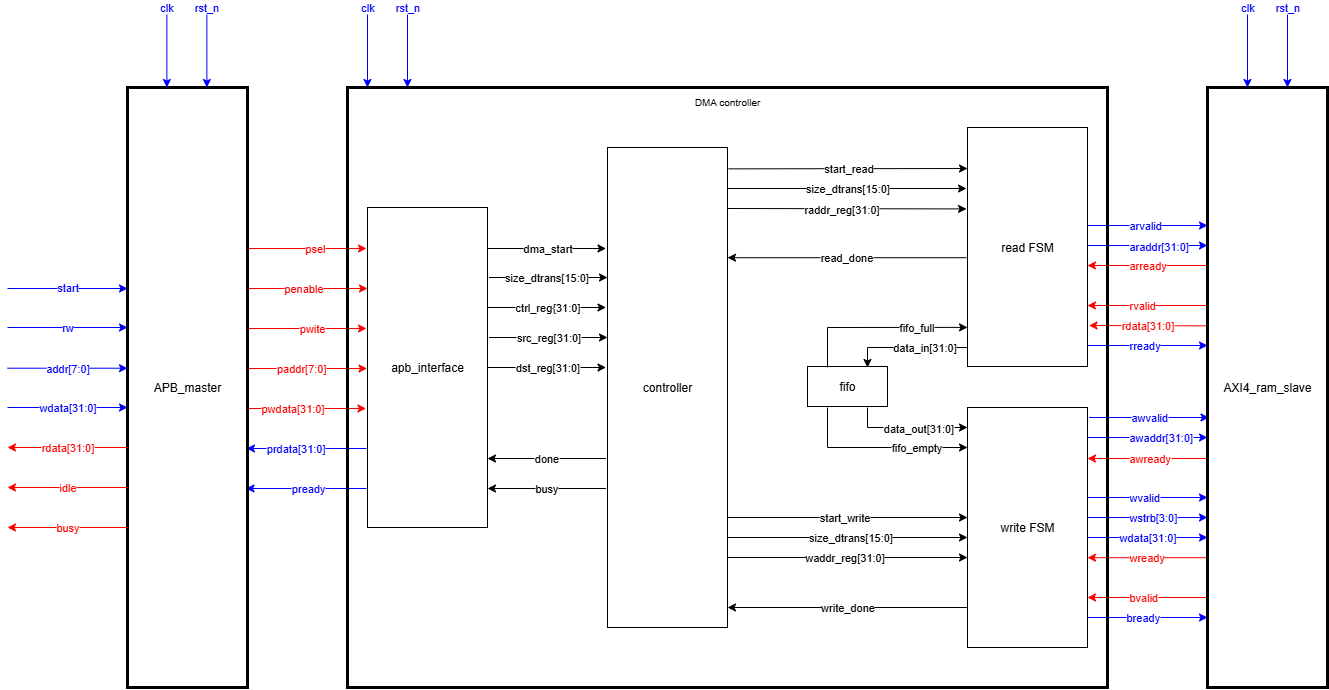

The diagram above was exported from draw.io. Its source (the exported page's mxGraphModel, read from the mxfile embedded in the PNG):
<mxGraphModel dx="3209" dy="2143" grid="1" gridSize="10" guides="1" tooltips="1" connect="1" arrows="1" fold="1" page="0" pageScale="1" pageWidth="827" pageHeight="1169" math="0" shadow="0">
  <root>
    <mxCell id="0" />
    <mxCell id="1" parent="0" />
    <mxCell id="i5xrbVntVwPi7mg0mAd1-1" value="psel" style="endArrow=classic;html=1;rounded=0;strokeColor=#FF0000;fontColor=#FF0000;align=right;movable=1;resizable=1;rotatable=1;deletable=1;editable=1;locked=0;connectable=1;" parent="1" edge="1">
      <mxGeometry x="0.325" width="50" height="50" relative="1" as="geometry">
        <mxPoint x="-601" y="481" as="sourcePoint" />
        <mxPoint x="-481" y="481" as="targetPoint" />
        <mxPoint as="offset" />
      </mxGeometry>
    </mxCell>
    <mxCell id="i5xrbVntVwPi7mg0mAd1-2" value="prdata[31:0]" style="endArrow=classic;html=1;rounded=0;strokeColor=#0000FF;fontColor=#0000FF;align=right;movable=1;resizable=1;rotatable=1;deletable=1;editable=1;locked=0;connectable=1;" parent="1" edge="1">
      <mxGeometry x="-0.325" width="50" height="50" relative="1" as="geometry">
        <mxPoint x="-481" y="681" as="sourcePoint" />
        <mxPoint x="-601" y="681" as="targetPoint" />
        <mxPoint as="offset" />
      </mxGeometry>
    </mxCell>
    <mxCell id="i5xrbVntVwPi7mg0mAd1-3" value="penable" style="endArrow=classic;html=1;rounded=0;strokeColor=#FF0000;fontColor=#FF0000;align=right;movable=1;resizable=1;rotatable=1;deletable=1;editable=1;locked=0;connectable=1;" parent="1" edge="1">
      <mxGeometry x="0.3083" width="50" height="50" relative="1" as="geometry">
        <mxPoint x="-600" y="521" as="sourcePoint" />
        <mxPoint x="-480" y="521" as="targetPoint" />
        <mxPoint as="offset" />
      </mxGeometry>
    </mxCell>
    <mxCell id="i5xrbVntVwPi7mg0mAd1-4" value="pwite" style="endArrow=classic;html=1;rounded=0;strokeColor=#FF0000;fontColor=#FF0000;align=right;movable=1;resizable=1;rotatable=1;deletable=1;editable=1;locked=0;connectable=1;" parent="1" edge="1">
      <mxGeometry x="0.325" width="50" height="50" relative="1" as="geometry">
        <mxPoint x="-601" y="561" as="sourcePoint" />
        <mxPoint x="-481" y="561" as="targetPoint" />
        <mxPoint as="offset" />
      </mxGeometry>
    </mxCell>
    <mxCell id="i5xrbVntVwPi7mg0mAd1-5" value="paddr[7:0]" style="endArrow=classic;html=1;rounded=0;strokeColor=#FF0000;fontColor=#FF0000;align=right;movable=1;resizable=1;rotatable=1;deletable=1;editable=1;locked=0;connectable=1;" parent="1" edge="1">
      <mxGeometry x="0.3167" width="50" height="50" relative="1" as="geometry">
        <mxPoint x="-600.5" y="601" as="sourcePoint" />
        <mxPoint x="-480.5" y="601" as="targetPoint" />
        <mxPoint as="offset" />
      </mxGeometry>
    </mxCell>
    <mxCell id="i5xrbVntVwPi7mg0mAd1-6" value="pwdata[31:0]" style="endArrow=classic;html=1;rounded=0;strokeColor=#FF0000;fontColor=#FF0000;align=right;movable=1;resizable=1;rotatable=1;deletable=1;editable=1;locked=0;connectable=1;" parent="1" edge="1">
      <mxGeometry x="0.3333" width="50" height="50" relative="1" as="geometry">
        <mxPoint x="-601.5" y="641" as="sourcePoint" />
        <mxPoint x="-481.5" y="641" as="targetPoint" />
        <mxPoint as="offset" />
      </mxGeometry>
    </mxCell>
    <mxCell id="i5xrbVntVwPi7mg0mAd1-7" value="pready" style="endArrow=classic;html=1;rounded=0;strokeColor=#0000FF;fontColor=#0000FF;align=right;movable=1;resizable=1;rotatable=1;deletable=1;editable=1;locked=0;connectable=1;" parent="1" edge="1">
      <mxGeometry x="-0.325" width="50" height="50" relative="1" as="geometry">
        <mxPoint x="-481" y="721" as="sourcePoint" />
        <mxPoint x="-601.5" y="721" as="targetPoint" />
        <mxPoint as="offset" />
      </mxGeometry>
    </mxCell>
    <mxCell id="i5xrbVntVwPi7mg0mAd1-9" value="arvalid" style="endArrow=classic;html=1;rounded=0;strokeColor=#0000FF;fontColor=#0000FF;align=left;" parent="1" edge="1">
      <mxGeometry x="-0.35" width="50" height="50" relative="1" as="geometry">
        <mxPoint x="240" y="458.00000000000006" as="sourcePoint" />
        <mxPoint x="360" y="458.00000000000006" as="targetPoint" />
        <mxPoint as="offset" />
      </mxGeometry>
    </mxCell>
    <mxCell id="i5xrbVntVwPi7mg0mAd1-10" value="araddr[31:0]" style="endArrow=classic;html=1;rounded=0;strokeColor=#0000FF;fontColor=#0000FF;align=left;" parent="1" edge="1">
      <mxGeometry x="-0.35" y="-1" width="50" height="50" relative="1" as="geometry">
        <mxPoint x="240" y="478.00000000000006" as="sourcePoint" />
        <mxPoint x="360" y="478.00000000000006" as="targetPoint" />
        <mxPoint as="offset" />
      </mxGeometry>
    </mxCell>
    <mxCell id="i5xrbVntVwPi7mg0mAd1-11" value="arready" style="endArrow=classic;html=1;rounded=0;strokeColor=#FF0000;fontColor=#FF0000;align=left;" parent="1" edge="1">
      <mxGeometry x="0.35" width="50" height="50" relative="1" as="geometry">
        <mxPoint x="360" y="498.00000000000006" as="sourcePoint" />
        <mxPoint x="240" y="498.00000000000006" as="targetPoint" />
        <mxPoint as="offset" />
      </mxGeometry>
    </mxCell>
    <mxCell id="i5xrbVntVwPi7mg0mAd1-12" value="rready" style="endArrow=classic;html=1;rounded=0;strokeColor=#0000FF;fontColor=#0000FF;align=left;" parent="1" edge="1">
      <mxGeometry x="-0.35" width="50" height="50" relative="1" as="geometry">
        <mxPoint x="240" y="578" as="sourcePoint" />
        <mxPoint x="360" y="578" as="targetPoint" />
        <mxPoint as="offset" />
      </mxGeometry>
    </mxCell>
    <mxCell id="i5xrbVntVwPi7mg0mAd1-13" value="rvalid" style="endArrow=classic;html=1;rounded=0;strokeColor=#FF0000;fontColor=#FF0000;align=left;" parent="1" edge="1">
      <mxGeometry x="0.35" width="50" height="50" relative="1" as="geometry">
        <mxPoint x="360" y="538" as="sourcePoint" />
        <mxPoint x="240" y="538" as="targetPoint" />
        <mxPoint as="offset" />
      </mxGeometry>
    </mxCell>
    <mxCell id="i5xrbVntVwPi7mg0mAd1-14" value="rdata[31:0]" style="endArrow=classic;html=1;rounded=0;strokeColor=#FF0000;fontColor=#FF0000;align=center;entryX=1.009;entryY=0.383;entryDx=0;entryDy=0;entryPerimeter=0;" parent="1" edge="1">
      <mxGeometry width="50" height="50" relative="1" as="geometry">
        <mxPoint x="360" y="558.36" as="sourcePoint" />
        <mxPoint x="241.5034999999998" y="557.9999999999999" as="targetPoint" />
        <mxPoint as="offset" />
        <Array as="points" />
      </mxGeometry>
    </mxCell>
    <mxCell id="i5xrbVntVwPi7mg0mAd1-15" value="awvalid" style="endArrow=classic;html=1;rounded=0;strokeColor=#0000FF;fontColor=#0000FF;align=left;" parent="1" edge="1">
      <mxGeometry x="-0.35" width="50" height="50" relative="1" as="geometry">
        <mxPoint x="241.5" y="650" as="sourcePoint" />
        <mxPoint x="361.5" y="650" as="targetPoint" />
        <mxPoint as="offset" />
      </mxGeometry>
    </mxCell>
    <mxCell id="i5xrbVntVwPi7mg0mAd1-16" value="awaddr[31:0]" style="endArrow=classic;html=1;rounded=0;strokeColor=#0000FF;fontColor=#0000FF;align=left;" parent="1" edge="1">
      <mxGeometry x="-0.35" width="50" height="50" relative="1" as="geometry">
        <mxPoint x="240" y="670" as="sourcePoint" />
        <mxPoint x="360" y="670" as="targetPoint" />
        <mxPoint as="offset" />
      </mxGeometry>
    </mxCell>
    <mxCell id="i5xrbVntVwPi7mg0mAd1-17" value="awready" style="endArrow=classic;html=1;rounded=0;strokeColor=#FF0000;fontColor=#FF0000;align=left;" parent="1" edge="1">
      <mxGeometry x="0.35" width="50" height="50" relative="1" as="geometry">
        <mxPoint x="360" y="691" as="sourcePoint" />
        <mxPoint x="240" y="691" as="targetPoint" />
        <mxPoint as="offset" />
      </mxGeometry>
    </mxCell>
    <mxCell id="i5xrbVntVwPi7mg0mAd1-18" value="wvalid" style="endArrow=classic;html=1;rounded=0;strokeColor=#0000FF;fontColor=#0000FF;align=left;" parent="1" edge="1">
      <mxGeometry x="-0.35" width="50" height="50" relative="1" as="geometry">
        <mxPoint x="240" y="730" as="sourcePoint" />
        <mxPoint x="360" y="730" as="targetPoint" />
        <mxPoint as="offset" />
      </mxGeometry>
    </mxCell>
    <mxCell id="i5xrbVntVwPi7mg0mAd1-19" value="wdata[31:0]" style="endArrow=classic;html=1;rounded=0;strokeColor=#0000FF;fontColor=#0000FF;align=center;" parent="1" edge="1">
      <mxGeometry width="50" height="50" relative="1" as="geometry">
        <mxPoint x="240" y="769.9999999999999" as="sourcePoint" />
        <mxPoint x="360" y="769.9999999999999" as="targetPoint" />
        <Array as="points">
          <mxPoint x="280" y="769.9999999999999" />
        </Array>
        <mxPoint as="offset" />
      </mxGeometry>
    </mxCell>
    <mxCell id="i5xrbVntVwPi7mg0mAd1-20" value="wready" style="endArrow=classic;html=1;rounded=0;strokeColor=#FF0000;fontColor=#FF0000;align=left;" parent="1" edge="1">
      <mxGeometry x="0.35" width="50" height="50" relative="1" as="geometry">
        <mxPoint x="360" y="790.2099999999999" as="sourcePoint" />
        <mxPoint x="240" y="790.2099999999999" as="targetPoint" />
        <mxPoint as="offset" />
      </mxGeometry>
    </mxCell>
    <mxCell id="i5xrbVntVwPi7mg0mAd1-21" value="bready" style="endArrow=classic;html=1;rounded=0;strokeColor=#0000FF;fontColor=#0000FF;align=left;" parent="1" edge="1">
      <mxGeometry x="-0.3667" width="50" height="50" relative="1" as="geometry">
        <mxPoint x="240" y="850" as="sourcePoint" />
        <mxPoint x="360" y="850" as="targetPoint" />
        <mxPoint as="offset" />
      </mxGeometry>
    </mxCell>
    <mxCell id="i5xrbVntVwPi7mg0mAd1-22" value="bvalid" style="endArrow=classic;html=1;rounded=0;strokeColor=#FF0000;fontColor=#FF0000;align=left;" parent="1" edge="1">
      <mxGeometry x="0.35" width="50" height="50" relative="1" as="geometry">
        <mxPoint x="360" y="830" as="sourcePoint" />
        <mxPoint x="240" y="830" as="targetPoint" />
        <mxPoint as="offset" />
      </mxGeometry>
    </mxCell>
    <mxCell id="i5xrbVntVwPi7mg0mAd1-23" value="fifo" style="rounded=0;whiteSpace=wrap;html=1;movable=1;resizable=1;rotatable=1;deletable=1;editable=1;locked=0;connectable=1;" parent="1" vertex="1">
      <mxGeometry x="-40" y="599" width="80" height="40" as="geometry" />
    </mxCell>
    <mxCell id="i5xrbVntVwPi7mg0mAd1-24" value="apb_interface" style="rounded=0;whiteSpace=wrap;html=1;movable=1;resizable=1;rotatable=1;deletable=1;editable=1;locked=0;connectable=1;" parent="1" vertex="1">
      <mxGeometry x="-480" y="440" width="120" height="320" as="geometry" />
    </mxCell>
    <mxCell id="i5xrbVntVwPi7mg0mAd1-26" value="fifo_empty" style="endArrow=classic;html=1;rounded=0;fontColor=default;fillColor=none;" parent="1" edge="1">
      <mxGeometry x="0.4255" width="50" height="50" relative="1" as="geometry">
        <mxPoint x="-20" y="640" as="sourcePoint" />
        <mxPoint x="120" y="680" as="targetPoint" />
        <Array as="points">
          <mxPoint x="-20" y="680" />
        </Array>
        <mxPoint as="offset" />
      </mxGeometry>
    </mxCell>
    <mxCell id="i5xrbVntVwPi7mg0mAd1-27" value="fifo_full" style="endArrow=classic;html=1;rounded=0;fontColor=default;fillColor=none;" parent="1" edge="1">
      <mxGeometry x="0.4291" width="50" height="50" relative="1" as="geometry">
        <mxPoint x="-20" y="600" as="sourcePoint" />
        <mxPoint x="120" y="559.88" as="targetPoint" />
        <Array as="points">
          <mxPoint x="-20" y="560" />
        </Array>
        <mxPoint as="offset" />
      </mxGeometry>
    </mxCell>
    <mxCell id="i5xrbVntVwPi7mg0mAd1-28" value="controller" style="rounded=0;whiteSpace=wrap;html=1;movable=1;resizable=1;rotatable=1;deletable=1;editable=1;locked=0;connectable=1;" parent="1" vertex="1">
      <mxGeometry x="-240" y="380" width="120" height="480" as="geometry" />
    </mxCell>
    <mxCell id="i5xrbVntVwPi7mg0mAd1-55" value="wstrb[3:0]" style="endArrow=classic;html=1;rounded=0;strokeColor=#0000FF;fontColor=#0000FF;align=left;" parent="1" edge="1">
      <mxGeometry x="-0.35" width="50" height="50" relative="1" as="geometry">
        <mxPoint x="240" y="750" as="sourcePoint" />
        <mxPoint x="360" y="750" as="targetPoint" />
        <mxPoint as="offset" />
      </mxGeometry>
    </mxCell>
    <mxCell id="i5xrbVntVwPi7mg0mAd1-62" value="read FSM" style="rounded=1;whiteSpace=wrap;html=1;arcSize=0;movable=1;resizable=1;rotatable=1;deletable=1;editable=1;locked=0;connectable=1;" parent="1" vertex="1">
      <mxGeometry x="120" y="360" width="120" height="239" as="geometry" />
    </mxCell>
    <mxCell id="i5xrbVntVwPi7mg0mAd1-63" value="write FSM" style="rounded=1;whiteSpace=wrap;html=1;arcSize=0;movable=1;resizable=1;rotatable=1;deletable=1;editable=1;locked=0;connectable=1;" parent="1" vertex="1">
      <mxGeometry x="120" y="640" width="120" height="240" as="geometry" />
    </mxCell>
    <mxCell id="i5xrbVntVwPi7mg0mAd1-65" value="data_in[31:0]" style="endArrow=classic;html=1;rounded=0;fontColor=default;fillColor=none;" parent="1" edge="1">
      <mxGeometry x="-0.2727" width="50" height="50" relative="1" as="geometry">
        <mxPoint x="120" y="580" as="sourcePoint" />
        <mxPoint x="20" y="600" as="targetPoint" />
        <mxPoint as="offset" />
        <Array as="points">
          <mxPoint x="20" y="580" />
        </Array>
      </mxGeometry>
    </mxCell>
    <mxCell id="YMGV1r5h9My24QCYKjCE-7" value="clk" style="endArrow=classic;html=1;rounded=0;fontColor=#0000FF;strokeColor=#0000FF;" parent="1" edge="1">
      <mxGeometry x="-1" width="50" height="50" relative="1" as="geometry">
        <mxPoint x="-480" y="240" as="sourcePoint" />
        <mxPoint x="-480" y="320" as="targetPoint" />
        <mxPoint as="offset" />
      </mxGeometry>
    </mxCell>
    <mxCell id="YMGV1r5h9My24QCYKjCE-8" value="rst_n" style="endArrow=classic;html=1;rounded=0;fontColor=#0000FF;strokeColor=#0000FF;" parent="1" edge="1">
      <mxGeometry x="-1" width="50" height="50" relative="1" as="geometry">
        <mxPoint x="-440" y="240" as="sourcePoint" />
        <mxPoint x="-440" y="320" as="targetPoint" />
        <mxPoint as="offset" />
      </mxGeometry>
    </mxCell>
    <mxCell id="i5xrbVntVwPi7mg0mAd1-66" value="data_out[31:0]" style="endArrow=classic;html=1;rounded=0;fontColor=default;fillColor=none;" parent="1" edge="1">
      <mxGeometry x="0.192" width="50" height="50" relative="1" as="geometry">
        <mxPoint x="20" y="640" as="sourcePoint" />
        <mxPoint x="120" y="660" as="targetPoint" />
        <mxPoint y="1" as="offset" />
        <Array as="points">
          <mxPoint x="20" y="660" />
        </Array>
      </mxGeometry>
    </mxCell>
    <mxCell id="YMGV1r5h9My24QCYKjCE-9" value="APB_master" style="rounded=0;whiteSpace=wrap;html=1;fillColor=none;strokeWidth=3;verticalAlign=middle;movable=1;resizable=1;rotatable=1;deletable=1;editable=1;locked=0;connectable=1;" parent="1" vertex="1">
      <mxGeometry x="-720" y="320" width="120" height="600" as="geometry" />
    </mxCell>
    <mxCell id="YMGV1r5h9My24QCYKjCE-10" value="AXI4_ram_slave" style="rounded=0;whiteSpace=wrap;html=1;fillColor=none;strokeWidth=3;verticalAlign=middle;movable=1;resizable=1;rotatable=1;deletable=1;editable=1;locked=0;connectable=1;" parent="1" vertex="1">
      <mxGeometry x="360" y="320" width="120" height="600" as="geometry" />
    </mxCell>
    <mxCell id="YMGV1r5h9My24QCYKjCE-18" value="start" style="endArrow=classic;html=1;rounded=0;strokeColor=#0000FF;fontColor=#0000FF;align=center;" parent="1" edge="1">
      <mxGeometry y="1" width="50" height="50" relative="1" as="geometry">
        <mxPoint x="-840" y="521.0000000000001" as="sourcePoint" />
        <mxPoint x="-720" y="521.0000000000001" as="targetPoint" />
        <mxPoint as="offset" />
      </mxGeometry>
    </mxCell>
    <mxCell id="YMGV1r5h9My24QCYKjCE-20" value="rdata[31:0]" style="endArrow=classic;html=1;rounded=0;strokeColor=#FF0000;fontColor=#FF0000;align=center;" parent="1" edge="1">
      <mxGeometry width="50" height="50" relative="1" as="geometry">
        <mxPoint x="-720" y="680.0000000000001" as="sourcePoint" />
        <mxPoint x="-840" y="680.0000000000001" as="targetPoint" />
        <mxPoint as="offset" />
      </mxGeometry>
    </mxCell>
    <mxCell id="YMGV1r5h9My24QCYKjCE-34" value="rw" style="endArrow=classic;html=1;rounded=0;strokeColor=#0000FF;fontColor=#0000FF;align=center;" parent="1" edge="1">
      <mxGeometry width="50" height="50" relative="1" as="geometry">
        <mxPoint x="-840" y="560.0000000000001" as="sourcePoint" />
        <mxPoint x="-720" y="560.0000000000001" as="targetPoint" />
        <mxPoint as="offset" />
      </mxGeometry>
    </mxCell>
    <mxCell id="YMGV1r5h9My24QCYKjCE-35" value="addr[7:0]" style="endArrow=classic;html=1;rounded=0;strokeColor=#0000FF;fontColor=#0000FF;align=center;" parent="1" edge="1">
      <mxGeometry width="50" height="50" relative="1" as="geometry">
        <mxPoint x="-840" y="600.7100000000002" as="sourcePoint" />
        <mxPoint x="-720" y="600.7100000000002" as="targetPoint" />
        <mxPoint as="offset" />
      </mxGeometry>
    </mxCell>
    <mxCell id="YMGV1r5h9My24QCYKjCE-36" value="wdata[31:0]" style="endArrow=classic;html=1;rounded=0;strokeColor=#0000FF;fontColor=#0000FF;align=center;" parent="1" edge="1">
      <mxGeometry width="50" height="50" relative="1" as="geometry">
        <mxPoint x="-840" y="640.0000000000001" as="sourcePoint" />
        <mxPoint x="-720" y="640.0000000000001" as="targetPoint" />
        <mxPoint as="offset" />
      </mxGeometry>
    </mxCell>
    <mxCell id="YMGV1r5h9My24QCYKjCE-37" value="idle" style="endArrow=classic;html=1;rounded=0;strokeColor=#FF0000;fontColor=#FF0000;align=center;" parent="1" edge="1">
      <mxGeometry width="50" height="50" relative="1" as="geometry">
        <mxPoint x="-720" y="720.0000000000001" as="sourcePoint" />
        <mxPoint x="-840" y="720.0000000000001" as="targetPoint" />
        <mxPoint as="offset" />
      </mxGeometry>
    </mxCell>
    <mxCell id="YMGV1r5h9My24QCYKjCE-38" value="busy" style="endArrow=classic;html=1;rounded=0;strokeColor=#FF0000;fontColor=#FF0000;align=center;" parent="1" edge="1">
      <mxGeometry width="50" height="50" relative="1" as="geometry">
        <mxPoint x="-720" y="760.0000000000001" as="sourcePoint" />
        <mxPoint x="-840" y="760.0000000000001" as="targetPoint" />
        <mxPoint as="offset" />
      </mxGeometry>
    </mxCell>
    <mxCell id="i5xrbVntVwPi7mg0mAd1-31" value="done" style="endArrow=classic;html=1;rounded=0;fontColor=default;fillColor=none;" parent="1" edge="1">
      <mxGeometry width="50" height="50" relative="1" as="geometry">
        <mxPoint x="-241.48148148148147" y="691" as="sourcePoint" />
        <mxPoint x="-360" y="691" as="targetPoint" />
      </mxGeometry>
    </mxCell>
    <mxCell id="i5xrbVntVwPi7mg0mAd1-32" value="busy" style="endArrow=classic;html=1;rounded=0;fontColor=default;fillColor=none;" parent="1" edge="1">
      <mxGeometry width="50" height="50" relative="1" as="geometry">
        <mxPoint x="-241.48148148148147" y="721" as="sourcePoint" />
        <mxPoint x="-360" y="721" as="targetPoint" />
      </mxGeometry>
    </mxCell>
    <mxCell id="i5xrbVntVwPi7mg0mAd1-33" value="dma_start" style="endArrow=classic;html=1;rounded=0;fontColor=default;fillColor=none;" parent="1" edge="1">
      <mxGeometry width="50" height="50" relative="1" as="geometry">
        <mxPoint x="-359.9961728395062" y="481" as="sourcePoint" />
        <mxPoint x="-241.47765432098765" y="481" as="targetPoint" />
      </mxGeometry>
    </mxCell>
    <mxCell id="i5xrbVntVwPi7mg0mAd1-34" value="size_dtrans[15:0]" style="endArrow=classic;html=1;rounded=0;fontColor=default;fillColor=none;" parent="1" edge="1">
      <mxGeometry x="-0.0167" width="50" height="50" relative="1" as="geometry">
        <mxPoint x="-358.51851851851853" y="510" as="sourcePoint" />
        <mxPoint x="-240" y="510" as="targetPoint" />
        <mxPoint as="offset" />
      </mxGeometry>
    </mxCell>
    <mxCell id="i5xrbVntVwPi7mg0mAd1-35" value="ctrl_reg{31:0]" style="endArrow=classic;html=1;rounded=0;fontColor=default;fillColor=none;" parent="1" edge="1">
      <mxGeometry width="50" height="50" relative="1" as="geometry">
        <mxPoint x="-359.9961728395062" y="540" as="sourcePoint" />
        <mxPoint x="-241.47765432098765" y="540" as="targetPoint" />
      </mxGeometry>
    </mxCell>
    <mxCell id="i5xrbVntVwPi7mg0mAd1-36" value="src_reg[31:0]" style="endArrow=classic;html=1;rounded=0;fontColor=default;fillColor=none;" parent="1" edge="1">
      <mxGeometry width="50" height="50" relative="1" as="geometry">
        <mxPoint x="-358.52234567901235" y="570" as="sourcePoint" />
        <mxPoint x="-240.0038271604938" y="570" as="targetPoint" />
      </mxGeometry>
    </mxCell>
    <mxCell id="i5xrbVntVwPi7mg0mAd1-37" value="dst_reg[31:0]" style="endArrow=classic;html=1;rounded=0;fontColor=default;fillColor=none;" parent="1" edge="1">
      <mxGeometry width="50" height="50" relative="1" as="geometry">
        <mxPoint x="-360" y="600" as="sourcePoint" />
        <mxPoint x="-241.48148148148147" y="600" as="targetPoint" />
        <mxPoint as="offset" />
      </mxGeometry>
    </mxCell>
    <mxCell id="i5xrbVntVwPi7mg0mAd1-8" value="&lt;font size=&quot;1&quot;&gt;DMA controller&lt;/font&gt;" style="rounded=0;whiteSpace=wrap;html=1;fillColor=none;strokeWidth=3;verticalAlign=top;movable=1;resizable=1;rotatable=1;deletable=1;editable=1;locked=0;connectable=1;" parent="1" vertex="1">
      <mxGeometry x="-500" y="320" width="760" height="600" as="geometry" />
    </mxCell>
    <mxCell id="YMGV1r5h9My24QCYKjCE-44" value="" style="group" parent="1" connectable="0" vertex="1">
      <mxGeometry x="-120" y="401" width="240" height="89.21" as="geometry" />
    </mxCell>
    <mxCell id="i5xrbVntVwPi7mg0mAd1-53" value="raddr_reg[31:0]" style="endArrow=classic;html=1;rounded=0;fontColor=default;fillColor=none;" parent="YMGV1r5h9My24QCYKjCE-44" edge="1">
      <mxGeometry x="-0.05" y="-1" width="50" height="50" relative="1" as="geometry">
        <mxPoint x="0.0005188572077688935" y="39.999999999999986" as="sourcePoint" />
        <mxPoint x="239.0108157450693" y="40.41999999999994" as="targetPoint" />
        <mxPoint as="offset" />
      </mxGeometry>
    </mxCell>
    <mxCell id="i5xrbVntVwPi7mg0mAd1-56" value="start_read" style="endArrow=classic;html=1;rounded=0;fontColor=default;fillColor=none;exitX=0.997;exitY=0.187;exitDx=0;exitDy=0;exitPerimeter=0;" parent="YMGV1r5h9My24QCYKjCE-44" edge="1">
      <mxGeometry x="0.0109" width="50" height="50" relative="1" as="geometry">
        <mxPoint x="0.9897031121385578" y="0.3599999999998998" as="sourcePoint" />
        <mxPoint x="240" as="targetPoint" />
        <mxPoint as="offset" />
      </mxGeometry>
    </mxCell>
    <mxCell id="i5xrbVntVwPi7mg0mAd1-60" value="read_done" style="endArrow=classic;html=1;rounded=0;fontColor=default;fillColor=none;" parent="YMGV1r5h9My24QCYKjCE-44" edge="1">
      <mxGeometry width="50" height="50" relative="1" as="geometry">
        <mxPoint x="239.0108157450693" y="89.21" as="sourcePoint" />
        <mxPoint x="0.0005188572077688935" y="89.21" as="targetPoint" />
      </mxGeometry>
    </mxCell>
    <mxCell id="YMGV1r5h9My24QCYKjCE-1" value="size_dtrans[15:0]" style="endArrow=classic;html=1;rounded=0;fontColor=default;fillColor=none;" parent="YMGV1r5h9My24QCYKjCE-44" edge="1">
      <mxGeometry x="0.0125" width="50" height="50" relative="1" as="geometry">
        <mxPoint y="19.999999999999993" as="sourcePoint" />
        <mxPoint x="239.01029688786153" y="19.999999999999993" as="targetPoint" />
        <mxPoint as="offset" />
      </mxGeometry>
    </mxCell>
    <mxCell id="YMGV1r5h9My24QCYKjCE-45" value="" style="group" parent="1" connectable="0" vertex="1">
      <mxGeometry x="-120" y="750" width="240" height="90" as="geometry" />
    </mxCell>
    <mxCell id="i5xrbVntVwPi7mg0mAd1-54" value="waddr_reg[31:0]" style="endArrow=classic;html=1;rounded=0;fontColor=default;fillColor=none;movable=1;resizable=1;rotatable=1;deletable=1;editable=1;locked=0;connectable=1;" parent="YMGV1r5h9My24QCYKjCE-45" edge="1">
      <mxGeometry x="-0.0167" width="50" height="50" relative="1" as="geometry">
        <mxPoint y="39.99518536350506" as="sourcePoint" />
        <mxPoint x="240" y="39.99518536350506" as="targetPoint" />
        <mxPoint as="offset" />
      </mxGeometry>
    </mxCell>
    <mxCell id="i5xrbVntVwPi7mg0mAd1-57" value="start_write" style="endArrow=classic;html=1;rounded=0;fontColor=default;fillColor=none;movable=1;resizable=1;rotatable=1;deletable=1;editable=1;locked=0;connectable=1;" parent="YMGV1r5h9My24QCYKjCE-45" edge="1">
      <mxGeometry x="-0.0167" width="50" height="50" relative="1" as="geometry">
        <mxPoint as="sourcePoint" />
        <mxPoint x="240" as="targetPoint" />
        <mxPoint as="offset" />
      </mxGeometry>
    </mxCell>
    <mxCell id="i5xrbVntVwPi7mg0mAd1-61" value="write_done" style="endArrow=classic;html=1;rounded=0;fontColor=default;fillColor=none;movable=1;resizable=1;rotatable=1;deletable=1;editable=1;locked=0;connectable=1;" parent="YMGV1r5h9My24QCYKjCE-45" edge="1">
      <mxGeometry x="-0.0016" width="50" height="50" relative="1" as="geometry">
        <mxPoint x="240" y="90" as="sourcePoint" />
        <mxPoint y="90" as="targetPoint" />
        <mxPoint as="offset" />
      </mxGeometry>
    </mxCell>
    <mxCell id="YMGV1r5h9My24QCYKjCE-2" value="size_dtrans[15:0]" style="endArrow=classic;html=1;rounded=0;fontColor=default;fillColor=none;movable=1;resizable=1;rotatable=1;deletable=1;editable=1;locked=0;connectable=1;" parent="YMGV1r5h9My24QCYKjCE-45" edge="1">
      <mxGeometry x="0.0125" width="50" height="50" relative="1" as="geometry">
        <mxPoint y="19.999259286693086" as="sourcePoint" />
        <mxPoint x="240" y="19.999259286693086" as="targetPoint" />
        <mxPoint as="offset" />
      </mxGeometry>
    </mxCell>
    <mxCell id="YMGV1r5h9My24QCYKjCE-46" value="clk" style="endArrow=classic;html=1;rounded=0;fontColor=#0000FF;strokeColor=#0000FF;" parent="1" edge="1">
      <mxGeometry x="-1" width="50" height="50" relative="1" as="geometry">
        <mxPoint x="-680.62" y="240" as="sourcePoint" />
        <mxPoint x="-680.62" y="320" as="targetPoint" />
        <mxPoint as="offset" />
      </mxGeometry>
    </mxCell>
    <mxCell id="YMGV1r5h9My24QCYKjCE-47" value="rst_n" style="endArrow=classic;html=1;rounded=0;fontColor=#0000FF;strokeColor=#0000FF;" parent="1" edge="1">
      <mxGeometry x="-1" width="50" height="50" relative="1" as="geometry">
        <mxPoint x="-640.62" y="240" as="sourcePoint" />
        <mxPoint x="-640.62" y="320" as="targetPoint" />
        <mxPoint as="offset" />
      </mxGeometry>
    </mxCell>
    <mxCell id="YMGV1r5h9My24QCYKjCE-48" value="clk" style="endArrow=classic;html=1;rounded=0;fontColor=#0000FF;strokeColor=#0000FF;" parent="1" edge="1">
      <mxGeometry x="-1" width="50" height="50" relative="1" as="geometry">
        <mxPoint x="399.9999999999999" y="240" as="sourcePoint" />
        <mxPoint x="399.9999999999999" y="320" as="targetPoint" />
        <mxPoint as="offset" />
      </mxGeometry>
    </mxCell>
    <mxCell id="YMGV1r5h9My24QCYKjCE-49" value="rst_n" style="endArrow=classic;html=1;rounded=0;fontColor=#0000FF;strokeColor=#0000FF;" parent="1" edge="1">
      <mxGeometry x="-1" width="50" height="50" relative="1" as="geometry">
        <mxPoint x="439.9999999999999" y="240" as="sourcePoint" />
        <mxPoint x="439.9999999999999" y="320" as="targetPoint" />
        <mxPoint as="offset" />
      </mxGeometry>
    </mxCell>
  </root>
</mxGraphModel>